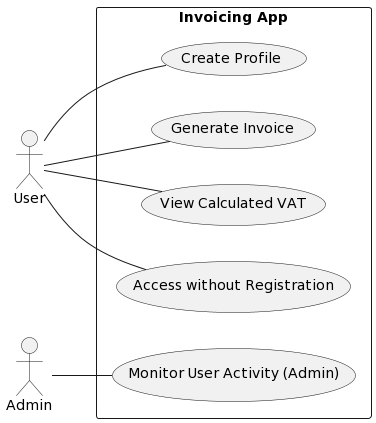

The diagram above was rendered by PlantUML. Its source (embedded in the PNG):
@startuml
left to right direction
actor "User" as u
actor "Admin" as a
rectangle "Invoicing App" {
usecase "Create Profile" as UC1
usecase "Generate Invoice" as UC2
usecase "View Calculated VAT" as UC3
usecase "Access without Registration" as UC4
usecase "Monitor User Activity (Admin)" as UC5

}
u -- UC1
u -- UC2
u -- UC3
u -- UC4
a -- UC5
@enduml